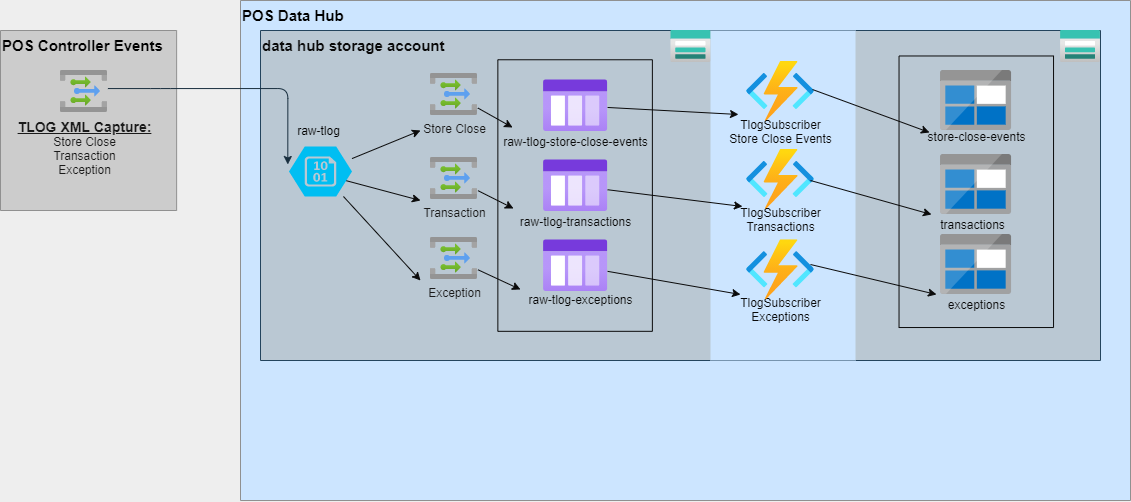

The diagram above was exported from draw.io. Its source (the exported page's mxGraphModel, read from the mxfile embedded in the PNG):
<mxGraphModel dx="1273" dy="929" grid="1" gridSize="10" guides="1" tooltips="1" connect="1" arrows="1" fold="1" page="1" pageScale="1" pageWidth="850" pageHeight="1100" background="#EEEEEE" math="0" shadow="0">
  <root>
    <mxCell id="0" />
    <mxCell id="1" parent="0" />
    <mxCell id="18" value="POS Data Hub" style="swimlane;startSize=630;rounded=0;labelBackgroundColor=none;fontSize=15;fontColor=#000000;strokeColor=#909090;align=left;verticalAlign=top;horizontal=1;fillColor=#CCE5FF;" parent="1" vertex="1">
      <mxGeometry x="250" y="120" width="890" height="500" as="geometry" />
    </mxCell>
    <mxCell id="52" value="data hub storage account" style="swimlane;rounded=0;labelBackgroundColor=none;fontSize=15;fillColor=#bac8d3;align=left;verticalAlign=top;startSize=540;horizontal=1;strokeColor=#23445d;fontColor=#0A0A0A;" parent="18" vertex="1">
      <mxGeometry x="20" y="30" width="840" height="330" as="geometry" />
    </mxCell>
    <mxCell id="C4nxCeMRU6KvJ77ysBv7-96" value="" style="edgeStyle=none;rounded=0;orthogonalLoop=1;jettySize=auto;html=1;strokeColor=#0A0A0A;exitX=0.778;exitY=0.64;exitDx=0;exitDy=0;exitPerimeter=0;" edge="1" parent="52" source="hbtsOxm6qU5xlcwCXxWc-94">
      <mxGeometry relative="1" as="geometry">
        <mxPoint x="160" y="170" as="targetPoint" />
      </mxGeometry>
    </mxCell>
    <mxCell id="C4nxCeMRU6KvJ77ysBv7-97" value="" style="edgeStyle=none;rounded=0;orthogonalLoop=1;jettySize=auto;html=1;strokeColor=#0A0A0A;" edge="1" parent="52" source="hbtsOxm6qU5xlcwCXxWc-94">
      <mxGeometry relative="1" as="geometry">
        <mxPoint x="160" y="250" as="targetPoint" />
      </mxGeometry>
    </mxCell>
    <mxCell id="C4nxCeMRU6KvJ77ysBv7-98" value="" style="edgeStyle=none;rounded=0;orthogonalLoop=1;jettySize=auto;html=1;strokeColor=#0A0A0A;" edge="1" parent="52" source="hbtsOxm6qU5xlcwCXxWc-94">
      <mxGeometry relative="1" as="geometry">
        <mxPoint x="160" y="100" as="targetPoint" />
      </mxGeometry>
    </mxCell>
    <mxCell id="hbtsOxm6qU5xlcwCXxWc-94" value="" style="verticalLabelPosition=bottom;html=1;verticalAlign=top;align=center;strokeColor=none;fillColor=#00BEF2;shape=mxgraph.azure.storage_blob;" parent="52" vertex="1">
      <mxGeometry x="28.5" y="116" width="63" height="50" as="geometry" />
    </mxCell>
    <mxCell id="hbtsOxm6qU5xlcwCXxWc-122" value="&lt;font color=&quot;#000000&quot;&gt;raw-tlog&lt;/font&gt;" style="text;html=1;resizable=0;autosize=1;align=center;verticalAlign=middle;points=[];fillColor=none;strokeColor=none;rounded=0;" parent="52" vertex="1">
      <mxGeometry x="28.5" y="90" width="60" height="20" as="geometry" />
    </mxCell>
    <mxCell id="65" value="" style="aspect=fixed;html=1;points=[];align=center;image;fontSize=12;image=img/lib/azure2/storage/Storage_Accounts.svg;rounded=0;labelBackgroundColor=none;fontColor=#000000;strokeColor=#909090;fillColor=#CCCCCC;" parent="52" vertex="1">
      <mxGeometry x="800" width="40" height="32" as="geometry" />
    </mxCell>
    <mxCell id="hbtsOxm6qU5xlcwCXxWc-123" value="" style="whiteSpace=wrap;html=1;rotation=90;fillColor=none;strokeColor=#0A0A0A;" parent="52" vertex="1">
      <mxGeometry x="178.82999999999998" y="87.79" width="271.55" height="154.51" as="geometry" />
    </mxCell>
    <mxCell id="hbtsOxm6qU5xlcwCXxWc-124" value="" style="aspect=fixed;html=1;points=[];align=center;image;fontSize=12;image=img/lib/azure2/general/Storage_Queue.svg;" parent="52" vertex="1">
      <mxGeometry x="283.1" y="49.26" width="64" height="52" as="geometry" />
    </mxCell>
    <mxCell id="hbtsOxm6qU5xlcwCXxWc-133" value="" style="aspect=fixed;html=1;points=[];align=center;image;fontSize=12;image=img/lib/azure2/general/Storage_Queue.svg;" parent="52" vertex="1">
      <mxGeometry x="283.11" y="129.26" width="64" height="52" as="geometry" />
    </mxCell>
    <mxCell id="hbtsOxm6qU5xlcwCXxWc-132" value="" style="aspect=fixed;html=1;points=[];align=center;image;fontSize=12;image=img/lib/azure2/general/Storage_Queue.svg;" parent="52" vertex="1">
      <mxGeometry x="283.11" y="209.26" width="64" height="52" as="geometry" />
    </mxCell>
    <mxCell id="hbtsOxm6qU5xlcwCXxWc-134" value="&lt;font color=&quot;#0a0a0a&quot;&gt;raw-tlog-store-close-events&lt;/font&gt;" style="text;html=1;resizable=0;autosize=1;align=center;verticalAlign=middle;points=[];rounded=0;" parent="52" vertex="1">
      <mxGeometry x="235.10000000000002" y="101.26" width="160" height="20" as="geometry" />
    </mxCell>
    <mxCell id="hbtsOxm6qU5xlcwCXxWc-135" value="&lt;font color=&quot;#0a0a0a&quot;&gt;raw-tlog-transactions&lt;/font&gt;" style="text;html=1;resizable=0;autosize=1;align=center;verticalAlign=middle;points=[];fillColor=none;strokeColor=none;rounded=0;" parent="52" vertex="1">
      <mxGeometry x="249.61" y="181.26" width="130" height="20" as="geometry" />
    </mxCell>
    <mxCell id="hbtsOxm6qU5xlcwCXxWc-138" value="" style="whiteSpace=wrap;html=1;rotation=90;fillColor=none;strokeColor=#0A0A0A;" parent="52" vertex="1">
      <mxGeometry x="580.0000000000001" y="84" width="271.55" height="154.51" as="geometry" />
    </mxCell>
    <mxCell id="hbtsOxm6qU5xlcwCXxWc-140" value="" style="aspect=fixed;html=1;points=[];align=center;image;fontSize=12;image=img/lib/mscae/BlobBlock.svg;" parent="52" vertex="1">
      <mxGeometry x="680.06" y="40" width="71.43" height="60" as="geometry" />
    </mxCell>
    <mxCell id="hbtsOxm6qU5xlcwCXxWc-141" value="" style="aspect=fixed;html=1;points=[];align=center;image;fontSize=12;image=img/lib/mscae/BlobBlock.svg;" parent="52" vertex="1">
      <mxGeometry x="680.06" y="124" width="71.43" height="60" as="geometry" />
    </mxCell>
    <mxCell id="hbtsOxm6qU5xlcwCXxWc-143" value="" style="aspect=fixed;html=1;points=[];align=center;image;fontSize=12;image=img/lib/mscae/BlobBlock.svg;" parent="52" vertex="1">
      <mxGeometry x="680.06" y="204" width="71.43" height="60" as="geometry" />
    </mxCell>
    <mxCell id="hbtsOxm6qU5xlcwCXxWc-145" value="&lt;font color=&quot;#0a0a0a&quot;&gt;store-close-events&lt;/font&gt;" style="text;html=1;resizable=0;autosize=1;align=center;verticalAlign=middle;points=[];fillColor=none;strokeColor=none;rounded=0;" parent="52" vertex="1">
      <mxGeometry x="660.77" y="96" width="110" height="20" as="geometry" />
    </mxCell>
    <mxCell id="hbtsOxm6qU5xlcwCXxWc-147" value="&lt;font color=&quot;#0a0a0a&quot;&gt;exceptions&lt;/font&gt;" style="text;html=1;resizable=0;autosize=1;align=center;verticalAlign=middle;points=[];fillColor=none;strokeColor=none;rounded=0;" parent="52" vertex="1">
      <mxGeometry x="680.77" y="264" width="70" height="20" as="geometry" />
    </mxCell>
    <mxCell id="E5FR1z66cqCN60lwdkBC-83" value="" style="edgeStyle=none;rounded=0;orthogonalLoop=1;jettySize=auto;html=1;labelBackgroundColor=#0A0A0A;fontColor=#0A0A0A;strokeColor=#0A0A0A;" parent="52" target="E5FR1z66cqCN60lwdkBC-82" edge="1">
      <mxGeometry relative="1" as="geometry">
        <mxPoint x="55.94947394176643" y="188.26" as="sourcePoint" />
      </mxGeometry>
    </mxCell>
    <mxCell id="E5FR1z66cqCN60lwdkBC-85" value="" style="edgeStyle=none;rounded=0;orthogonalLoop=1;jettySize=auto;html=1;labelBackgroundColor=#0A0A0A;fontColor=#0A0A0A;strokeColor=#0A0A0A;" parent="52" target="E5FR1z66cqCN60lwdkBC-84" edge="1">
      <mxGeometry relative="1" as="geometry">
        <mxPoint x="56.3125" y="270" as="sourcePoint" />
      </mxGeometry>
    </mxCell>
    <mxCell id="C4nxCeMRU6KvJ77ysBv7-112" value="" style="edgeStyle=none;rounded=0;orthogonalLoop=1;jettySize=auto;html=1;strokeColor=#0A0A0A;entryX=0.106;entryY=-0.213;entryDx=0;entryDy=0;entryPerimeter=0;" edge="1" parent="52" source="93" target="hbtsOxm6qU5xlcwCXxWc-134">
      <mxGeometry relative="1" as="geometry" />
    </mxCell>
    <mxCell id="93" value="Store Close" style="aspect=fixed;html=1;points=[];align=center;image;fontSize=12;image=img/lib/azure2/integration/Event_Grid_Topics.svg;labelBackgroundColor=none;fillColor=#F5AB50;strokeColor=#909090;fontColor=#1A1A1A;" vertex="1" parent="52">
      <mxGeometry x="170.0016129032258" y="43.00419354838712" width="47.404301075268826" height="42.45161290322581" as="geometry" />
    </mxCell>
    <mxCell id="C4nxCeMRU6KvJ77ysBv7-114" value="" style="edgeStyle=none;rounded=0;orthogonalLoop=1;jettySize=auto;html=1;strokeColor=#0A0A0A;entryX=0.026;entryY=-0.163;entryDx=0;entryDy=0;entryPerimeter=0;" edge="1" parent="52" source="95" target="hbtsOxm6qU5xlcwCXxWc-135">
      <mxGeometry relative="1" as="geometry" />
    </mxCell>
    <mxCell id="95" value="Transaction" style="aspect=fixed;html=1;points=[];align=center;image;fontSize=12;image=img/lib/azure2/integration/Event_Grid_Topics.svg;labelBackgroundColor=none;fillColor=#F5AB50;strokeColor=#909090;fontColor=#1A1A1A;" vertex="1" parent="52">
      <mxGeometry x="170.0016129032258" y="127.0041935483871" width="47.404301075268826" height="42.45161290322581" as="geometry" />
    </mxCell>
    <mxCell id="96" value="Exception" style="aspect=fixed;html=1;points=[];align=center;image;fontSize=12;image=img/lib/azure2/integration/Event_Grid_Topics.svg;labelBackgroundColor=none;fillColor=#F5AB50;strokeColor=#909090;fontColor=#1A1A1A;" vertex="1" parent="52">
      <mxGeometry x="170.0016129032258" y="207.0041935483871" width="47.404301075268826" height="42.45161290322581" as="geometry" />
    </mxCell>
    <mxCell id="C4nxCeMRU6KvJ77ysBv7-158" value="" style="whiteSpace=wrap;html=1;rotation=90;fillColor=#cce5ff;strokeColor=none;" vertex="1" parent="52">
      <mxGeometry x="357.5" y="92.5" width="330" height="145" as="geometry" />
    </mxCell>
    <mxCell id="C4nxCeMRU6KvJ77ysBv7-134" value="&lt;font color=&quot;#0a0a0a&quot;&gt;TlogSubscriber&lt;br&gt;Exceptions&lt;br&gt;&lt;/font&gt;" style="text;html=1;resizable=0;autosize=1;align=center;verticalAlign=middle;points=[];fillColor=none;strokeColor=none;rounded=0;" vertex="1" parent="52">
      <mxGeometry x="470" y="264.26" width="100" height="30" as="geometry" />
    </mxCell>
    <mxCell id="C4nxCeMRU6KvJ77ysBv7-130" value="" style="aspect=fixed;html=1;points=[];align=center;image;fontSize=12;image=img/lib/azure2/compute/Function_Apps.svg;" vertex="1" parent="52">
      <mxGeometry x="486" y="209.26" width="68" height="60" as="geometry" />
    </mxCell>
    <mxCell id="89" value="" style="aspect=fixed;html=1;points=[];align=center;image;fontSize=12;image=img/lib/azure2/compute/Function_Apps.svg;" vertex="1" parent="52">
      <mxGeometry x="486.00000000000006" y="119" width="68" height="60" as="geometry" />
    </mxCell>
    <mxCell id="C4nxCeMRU6KvJ77ysBv7-111" value="&lt;font color=&quot;#0a0a0a&quot;&gt;TlogSubscriber&lt;br&gt;Transactions&lt;br&gt;&lt;/font&gt;" style="text;html=1;resizable=0;autosize=1;align=center;verticalAlign=middle;points=[];fillColor=none;strokeColor=none;rounded=0;" vertex="1" parent="52">
      <mxGeometry x="470" y="174" width="100" height="30" as="geometry" />
    </mxCell>
    <mxCell id="C4nxCeMRU6KvJ77ysBv7-128" value="" style="aspect=fixed;html=1;points=[];align=center;image;fontSize=12;image=img/lib/azure2/compute/Function_Apps.svg;" vertex="1" parent="52">
      <mxGeometry x="486" y="31" width="68" height="60" as="geometry" />
    </mxCell>
    <mxCell id="C4nxCeMRU6KvJ77ysBv7-135" value="&lt;font color=&quot;#0a0a0a&quot;&gt;TlogSubscriber&lt;br&gt;Store Close Events&lt;br&gt;&lt;/font&gt;" style="text;html=1;resizable=0;autosize=1;align=center;verticalAlign=middle;points=[];fillColor=none;strokeColor=none;rounded=0;" vertex="1" parent="52">
      <mxGeometry x="460" y="86" width="120" height="30" as="geometry" />
    </mxCell>
    <mxCell id="C4nxCeMRU6KvJ77ysBv7-165" value="" style="endArrow=classic;html=1;fontColor=#0A0A0A;strokeColor=#0A0A0A;entryX=-0.059;entryY=0.95;entryDx=0;entryDy=0;entryPerimeter=0;" edge="1" parent="52" source="hbtsOxm6qU5xlcwCXxWc-133" target="89">
      <mxGeometry width="50" height="50" relative="1" as="geometry">
        <mxPoint x="380" y="160" as="sourcePoint" />
        <mxPoint x="430" y="110" as="targetPoint" />
      </mxGeometry>
    </mxCell>
    <mxCell id="C4nxCeMRU6KvJ77ysBv7-164" value="" style="endArrow=classic;html=1;fontColor=#0A0A0A;strokeColor=#0A0A0A;" edge="1" parent="52" source="hbtsOxm6qU5xlcwCXxWc-132">
      <mxGeometry width="50" height="50" relative="1" as="geometry">
        <mxPoint x="400" y="280" as="sourcePoint" />
        <mxPoint x="480" y="264" as="targetPoint" />
      </mxGeometry>
    </mxCell>
    <mxCell id="C4nxCeMRU6KvJ77ysBv7-163" value="" style="endArrow=classic;html=1;fontColor=#0A0A0A;strokeColor=#0A0A0A;entryX=0.15;entryY=-0.067;entryDx=0;entryDy=0;entryPerimeter=0;" edge="1" parent="52" source="hbtsOxm6qU5xlcwCXxWc-124" target="C4nxCeMRU6KvJ77ysBv7-135">
      <mxGeometry width="50" height="50" relative="1" as="geometry">
        <mxPoint x="420" y="90" as="sourcePoint" />
        <mxPoint x="480" y="60" as="targetPoint" />
        <Array as="points" />
      </mxGeometry>
    </mxCell>
    <mxCell id="C4nxCeMRU6KvJ77ysBv7-167" value="" style="endArrow=classic;html=1;fontColor=#0A0A0A;strokeColor=#0A0A0A;entryX=0.075;entryY=0.3;entryDx=0;entryDy=0;entryPerimeter=0;exitX=0.971;exitY=0.467;exitDx=0;exitDy=0;exitPerimeter=0;" edge="1" parent="52" source="C4nxCeMRU6KvJ77ysBv7-128" target="hbtsOxm6qU5xlcwCXxWc-145">
      <mxGeometry width="50" height="50" relative="1" as="geometry">
        <mxPoint x="560" y="70" as="sourcePoint" />
        <mxPoint x="600" y="10" as="targetPoint" />
      </mxGeometry>
    </mxCell>
    <mxCell id="C4nxCeMRU6KvJ77ysBv7-170" value="" style="aspect=fixed;html=1;points=[];align=center;image;fontSize=12;image=img/lib/azure2/storage/Storage_Accounts.svg;rounded=0;labelBackgroundColor=none;fontColor=#000000;strokeColor=#909090;fillColor=#CCCCCC;" vertex="1" parent="52">
      <mxGeometry x="410.38" width="40" height="32" as="geometry" />
    </mxCell>
    <mxCell id="19" value="POS Controller Events" style="swimlane;startSize=570;rounded=0;labelBackgroundColor=none;fontSize=15;fontColor=#000000;strokeColor=#909090;align=left;verticalAlign=top;fillColor=#CCCCCC;horizontal=1;" parent="1" vertex="1">
      <mxGeometry x="10" y="150" width="176.13" height="180" as="geometry" />
    </mxCell>
    <mxCell id="4" value="&lt;b&gt;&lt;u&gt;&lt;font style=&quot;font-size: 14px&quot;&gt;TLOG XML Capture:&lt;/font&gt;&lt;/u&gt;&lt;/b&gt;&lt;br&gt;Store Close&lt;br&gt;Transaction&lt;br&gt;Exception" style="aspect=fixed;html=1;points=[];align=center;image;fontSize=12;image=img/lib/azure2/integration/Event_Grid_Topics.svg;labelBackgroundColor=none;fillColor=#F5AB50;strokeColor=#909090;fontColor=#1A1A1A;" parent="19" vertex="1">
      <mxGeometry x="60.00161290322582" y="40.004193548387114" width="47.404301075268826" height="42.45161290322581" as="geometry" />
    </mxCell>
    <mxCell id="75" style="edgeStyle=orthogonalEdgeStyle;curved=0;rounded=1;orthogonalLoop=1;jettySize=auto;html=1;fontSize=15;fontColor=#000000;strokeColor=#182E3E;entryX=-0.019;entryY=0.36;entryDx=0;entryDy=0;entryPerimeter=0;" parent="1" source="4" target="hbtsOxm6qU5xlcwCXxWc-94" edge="1">
      <mxGeometry relative="1" as="geometry">
        <mxPoint x="214" y="211" as="targetPoint" />
        <Array as="points">
          <mxPoint x="170" y="208" />
          <mxPoint x="170" y="208" />
        </Array>
      </mxGeometry>
    </mxCell>
    <mxCell id="hbtsOxm6qU5xlcwCXxWc-136" value="&lt;font color=&quot;#0a0a0a&quot;&gt;raw-tlog-exceptions&lt;/font&gt;" style="text;html=1;resizable=0;autosize=1;align=center;verticalAlign=middle;points=[];fillColor=none;strokeColor=none;rounded=0;" parent="1" vertex="1">
      <mxGeometry x="530" y="409.26" width="120" height="20" as="geometry" />
    </mxCell>
    <mxCell id="hbtsOxm6qU5xlcwCXxWc-146" value="&lt;font color=&quot;#0a0a0a&quot;&gt;transactions&lt;/font&gt;" style="text;html=1;resizable=0;autosize=1;align=center;verticalAlign=middle;points=[];fillColor=none;strokeColor=none;rounded=0;" parent="1" vertex="1">
      <mxGeometry x="941.55" y="334" width="80" height="20" as="geometry" />
    </mxCell>
    <mxCell id="C4nxCeMRU6KvJ77ysBv7-115" value="" style="edgeStyle=none;rounded=0;orthogonalLoop=1;jettySize=auto;html=1;strokeColor=#0A0A0A;" edge="1" parent="1" source="96">
      <mxGeometry relative="1" as="geometry">
        <mxPoint x="530" y="409" as="targetPoint" />
      </mxGeometry>
    </mxCell>
    <mxCell id="C4nxCeMRU6KvJ77ysBv7-168" value="" style="endArrow=classic;html=1;fontColor=#0A0A0A;strokeColor=#0A0A0A;entryX=-0.007;entryY=0;entryDx=0;entryDy=0;entryPerimeter=0;" edge="1" parent="1" target="hbtsOxm6qU5xlcwCXxWc-146">
      <mxGeometry width="50" height="50" relative="1" as="geometry">
        <mxPoint x="820" y="300" as="sourcePoint" />
        <mxPoint x="870" y="250" as="targetPoint" />
      </mxGeometry>
    </mxCell>
    <mxCell id="C4nxCeMRU6KvJ77ysBv7-169" value="" style="endArrow=classic;html=1;fontColor=#0A0A0A;strokeColor=#0A0A0A;entryX=-0.068;entryY=0;entryDx=0;entryDy=0;entryPerimeter=0;" edge="1" parent="1" target="hbtsOxm6qU5xlcwCXxWc-147">
      <mxGeometry width="50" height="50" relative="1" as="geometry">
        <mxPoint x="820" y="384" as="sourcePoint" />
        <mxPoint x="870" y="334" as="targetPoint" />
      </mxGeometry>
    </mxCell>
  </root>
</mxGraphModel>